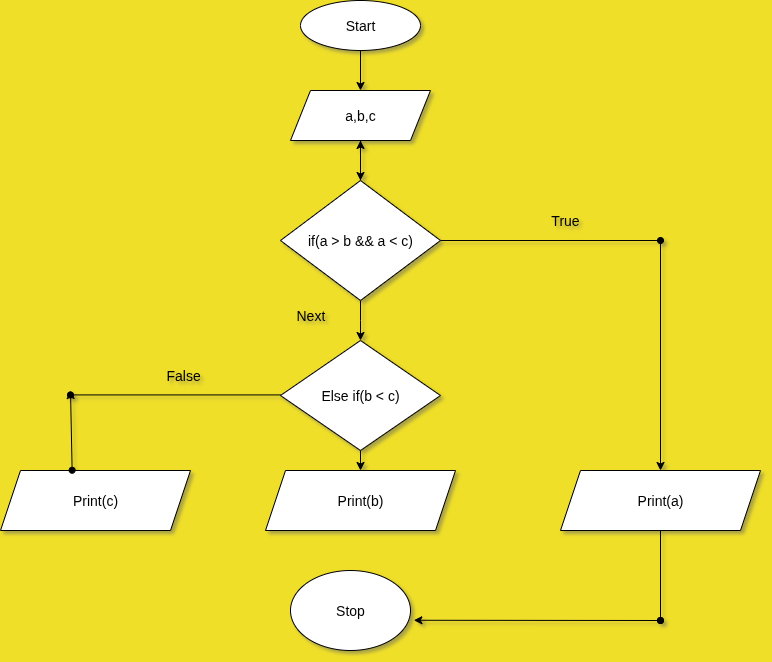

The diagram above was exported from draw.io. Its source (the exported page's mxGraphModel, read from the mxfile embedded in the PNG):
<mxGraphModel dx="1026" dy="572" grid="1" gridSize="10" guides="1" tooltips="1" connect="1" arrows="1" fold="1" page="1" pageScale="1" pageWidth="850" pageHeight="1100" background="light-dark(#f0df28, #121212)" math="0" shadow="1">
  <root>
    <mxCell id="0" />
    <mxCell id="1" parent="0" />
    <mxCell id="hXsrGil7Ycpw0y8QEuRE-1" value="&lt;font style=&quot;font-size: 14px;&quot;&gt;Start&lt;/font&gt;" style="ellipse;whiteSpace=wrap;html=1;labelBackgroundColor=none;" vertex="1" parent="1">
      <mxGeometry x="320" y="50" width="120" height="50" as="geometry" />
    </mxCell>
    <mxCell id="hXsrGil7Ycpw0y8QEuRE-2" value="" style="endArrow=classic;html=1;rounded=0;exitX=0.5;exitY=1;exitDx=0;exitDy=0;labelBackgroundColor=none;fontColor=default;" edge="1" parent="1" source="hXsrGil7Ycpw0y8QEuRE-1">
      <mxGeometry width="50" height="50" relative="1" as="geometry">
        <mxPoint x="400" y="270" as="sourcePoint" />
        <mxPoint x="380" y="140" as="targetPoint" />
      </mxGeometry>
    </mxCell>
    <mxCell id="hXsrGil7Ycpw0y8QEuRE-6" style="edgeStyle=orthogonalEdgeStyle;rounded=0;orthogonalLoop=1;jettySize=auto;html=1;exitX=0.5;exitY=1;exitDx=0;exitDy=0;entryX=0.5;entryY=0;entryDx=0;entryDy=0;labelBackgroundColor=none;fontColor=default;" edge="1" parent="1" source="hXsrGil7Ycpw0y8QEuRE-3">
      <mxGeometry relative="1" as="geometry">
        <mxPoint x="380" y="229.9999999999999" as="targetPoint" />
      </mxGeometry>
    </mxCell>
    <mxCell id="hXsrGil7Ycpw0y8QEuRE-3" value="&lt;span style=&quot;font-size: 14px;&quot;&gt;a,b,c&lt;/span&gt;" style="shape=parallelogram;perimeter=parallelogramPerimeter;whiteSpace=wrap;html=1;fixedSize=1;labelBackgroundColor=none;" vertex="1" parent="1">
      <mxGeometry x="310" y="140" width="140" height="50" as="geometry" />
    </mxCell>
    <mxCell id="hXsrGil7Ycpw0y8QEuRE-18" value="" style="edgeStyle=orthogonalEdgeStyle;rounded=0;orthogonalLoop=1;jettySize=auto;html=1;labelBackgroundColor=none;fontColor=default;" edge="1" parent="1" source="hXsrGil7Ycpw0y8QEuRE-17" target="hXsrGil7Ycpw0y8QEuRE-3">
      <mxGeometry relative="1" as="geometry" />
    </mxCell>
    <mxCell id="hXsrGil7Ycpw0y8QEuRE-21" value="" style="edgeStyle=orthogonalEdgeStyle;rounded=0;orthogonalLoop=1;jettySize=auto;html=1;labelBackgroundColor=none;fontColor=default;" edge="1" parent="1" source="hXsrGil7Ycpw0y8QEuRE-17">
      <mxGeometry relative="1" as="geometry">
        <mxPoint x="380" y="390" as="targetPoint" />
      </mxGeometry>
    </mxCell>
    <mxCell id="hXsrGil7Ycpw0y8QEuRE-17" value="&lt;font style=&quot;font-size: 14px;&quot;&gt;if(a &amp;gt; b &amp;amp;&amp;amp; a &amp;lt; c)&lt;/font&gt;" style="rhombus;whiteSpace=wrap;html=1;labelBackgroundColor=none;" vertex="1" parent="1">
      <mxGeometry x="300" y="230" width="160" height="120" as="geometry" />
    </mxCell>
    <mxCell id="hXsrGil7Ycpw0y8QEuRE-24" value="&lt;font style=&quot;font-size: 14px;&quot;&gt;Stop&lt;/font&gt;" style="ellipse;whiteSpace=wrap;html=1;labelBackgroundColor=none;" vertex="1" parent="1">
      <mxGeometry x="310" y="620" width="120" height="80" as="geometry" />
    </mxCell>
    <mxCell id="hXsrGil7Ycpw0y8QEuRE-26" value="&lt;font style=&quot;font-size: 14px;&quot;&gt;Print(b)&lt;/font&gt;" style="shape=parallelogram;perimeter=parallelogramPerimeter;whiteSpace=wrap;html=1;fixedSize=1;" vertex="1" parent="1">
      <mxGeometry x="285" y="520" width="190" height="60" as="geometry" />
    </mxCell>
    <mxCell id="hXsrGil7Ycpw0y8QEuRE-29" value="" style="endArrow=oval;html=1;rounded=0;exitX=1;exitY=0.5;exitDx=0;exitDy=0;endFill=1;" edge="1" parent="1" source="hXsrGil7Ycpw0y8QEuRE-17">
      <mxGeometry width="50" height="50" relative="1" as="geometry">
        <mxPoint x="370" y="290" as="sourcePoint" />
        <mxPoint x="680" y="290" as="targetPoint" />
      </mxGeometry>
    </mxCell>
    <mxCell id="hXsrGil7Ycpw0y8QEuRE-32" value="&lt;font style=&quot;font-size: 14px;&quot;&gt;Print(a)&lt;/font&gt;" style="shape=parallelogram;perimeter=parallelogramPerimeter;whiteSpace=wrap;html=1;fixedSize=1;" vertex="1" parent="1">
      <mxGeometry x="580" y="520" width="200" height="60" as="geometry" />
    </mxCell>
    <mxCell id="hXsrGil7Ycpw0y8QEuRE-33" value="" style="endArrow=classic;html=1;rounded=0;entryX=0.5;entryY=0;entryDx=0;entryDy=0;" edge="1" parent="1" target="hXsrGil7Ycpw0y8QEuRE-32">
      <mxGeometry width="50" height="50" relative="1" as="geometry">
        <mxPoint x="680" y="290" as="sourcePoint" />
        <mxPoint x="680" y="380" as="targetPoint" />
      </mxGeometry>
    </mxCell>
    <mxCell id="hXsrGil7Ycpw0y8QEuRE-34" value="" style="endArrow=oval;html=1;rounded=0;endFill=1;exitX=0.5;exitY=1;exitDx=0;exitDy=0;exitPerimeter=0;" edge="1" parent="1" source="hXsrGil7Ycpw0y8QEuRE-32">
      <mxGeometry width="50" height="50" relative="1" as="geometry">
        <mxPoint x="670" y="540" as="sourcePoint" />
        <mxPoint x="680" y="670" as="targetPoint" />
      </mxGeometry>
    </mxCell>
    <mxCell id="hXsrGil7Ycpw0y8QEuRE-36" value="" style="endArrow=oval;startArrow=classic;html=1;rounded=0;exitX=1.028;exitY=0.622;exitDx=0;exitDy=0;exitPerimeter=0;endFill=1;" edge="1" parent="1" source="hXsrGil7Ycpw0y8QEuRE-24">
      <mxGeometry width="50" height="50" relative="1" as="geometry">
        <mxPoint x="370" y="570" as="sourcePoint" />
        <mxPoint x="680" y="670" as="targetPoint" />
      </mxGeometry>
    </mxCell>
    <mxCell id="hXsrGil7Ycpw0y8QEuRE-37" value="&lt;font style=&quot;font-size: 14px;&quot;&gt;True&lt;/font&gt;" style="text;html=1;align=center;verticalAlign=middle;whiteSpace=wrap;rounded=0;" vertex="1" parent="1">
      <mxGeometry x="520" y="250" width="130" height="40" as="geometry" />
    </mxCell>
    <mxCell id="hXsrGil7Ycpw0y8QEuRE-38" value="&lt;span style=&quot;font-size: 14px;&quot;&gt;Next&lt;/span&gt;" style="text;strokeColor=none;fillColor=none;align=left;verticalAlign=middle;spacingLeft=4;spacingRight=4;overflow=hidden;points=[[0,0.5],[1,0.5]];portConstraint=eastwest;rotatable=0;whiteSpace=wrap;html=1;" vertex="1" parent="1">
      <mxGeometry x="310" y="350" width="50" height="30" as="geometry" />
    </mxCell>
    <mxCell id="hXsrGil7Ycpw0y8QEuRE-41" style="edgeStyle=orthogonalEdgeStyle;rounded=0;orthogonalLoop=1;jettySize=auto;html=1;exitX=0.5;exitY=1;exitDx=0;exitDy=0;entryX=0.5;entryY=0;entryDx=0;entryDy=0;" edge="1" parent="1" source="hXsrGil7Ycpw0y8QEuRE-40" target="hXsrGil7Ycpw0y8QEuRE-26">
      <mxGeometry relative="1" as="geometry" />
    </mxCell>
    <mxCell id="hXsrGil7Ycpw0y8QEuRE-40" value="&lt;font style=&quot;font-size: 14px;&quot;&gt;Else if(b &amp;lt; c)&lt;/font&gt;" style="rhombus;whiteSpace=wrap;html=1;" vertex="1" parent="1">
      <mxGeometry x="300" y="390" width="160" height="110" as="geometry" />
    </mxCell>
    <mxCell id="hXsrGil7Ycpw0y8QEuRE-42" value="" style="endArrow=oval;html=1;rounded=0;exitX=0;exitY=0.5;exitDx=0;exitDy=0;endFill=1;" edge="1" parent="1">
      <mxGeometry width="50" height="50" relative="1" as="geometry">
        <mxPoint x="300" y="444.41" as="sourcePoint" />
        <mxPoint x="90" y="444.41" as="targetPoint" />
      </mxGeometry>
    </mxCell>
    <mxCell id="hXsrGil7Ycpw0y8QEuRE-43" value="&lt;font style=&quot;font-size: 14px;&quot;&gt;Print(c)&lt;/font&gt;" style="shape=parallelogram;perimeter=parallelogramPerimeter;whiteSpace=wrap;html=1;fixedSize=1;" vertex="1" parent="1">
      <mxGeometry x="20" y="520" width="190" height="60" as="geometry" />
    </mxCell>
    <mxCell id="hXsrGil7Ycpw0y8QEuRE-45" value="" style="endArrow=oval;startArrow=classic;html=1;rounded=0;entryX=0.377;entryY=-0.004;entryDx=0;entryDy=0;entryPerimeter=0;endFill=1;startFill=0;" edge="1" parent="1" target="hXsrGil7Ycpw0y8QEuRE-43">
      <mxGeometry width="50" height="50" relative="1" as="geometry">
        <mxPoint x="90" y="440" as="sourcePoint" />
        <mxPoint x="420" y="390" as="targetPoint" />
      </mxGeometry>
    </mxCell>
    <mxCell id="hXsrGil7Ycpw0y8QEuRE-46" value="&lt;font style=&quot;font-size: 14px;&quot;&gt;False&lt;/font&gt;" style="text;strokeColor=none;fillColor=none;align=left;verticalAlign=middle;spacingLeft=4;spacingRight=4;overflow=hidden;points=[[0,0.5],[1,0.5]];portConstraint=eastwest;rotatable=0;whiteSpace=wrap;html=1;" vertex="1" parent="1">
      <mxGeometry x="180" y="410" width="80" height="30" as="geometry" />
    </mxCell>
  </root>
</mxGraphModel>